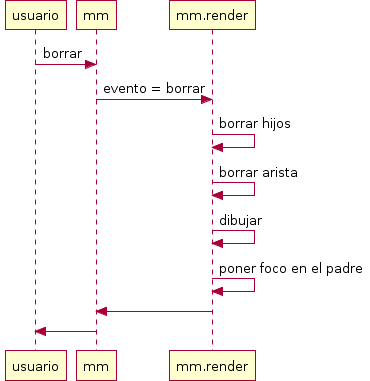

The diagram above was rendered by PlantUML. Its source (embedded in the PNG):
@startuml
usuario -> mm : borrar
           mm -> mm.render : evento = borrar
                 mm.render -> mm.render : borrar hijos
                 mm.render -> mm.render : borrar arista
                 mm.render -> mm.render : dibujar
                 mm.render -> mm.render : poner foco en el padre
           mm <- mm.render
usuario <- mm
@enduml